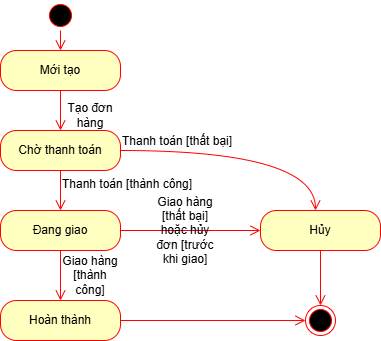

The diagram above was exported from draw.io. Its source (the exported page's mxGraphModel, read from the mxfile embedded in the PNG):
<mxGraphModel dx="1042" dy="527" grid="1" gridSize="10" guides="1" tooltips="1" connect="1" arrows="1" fold="1" page="1" pageScale="1" pageWidth="827" pageHeight="1169" math="0" shadow="0">
  <root>
    <mxCell id="0" />
    <mxCell id="1" parent="0" />
    <mxCell id="FyAkdG91hec8Z70-AfQq-37" value="" style="edgeStyle=orthogonalEdgeStyle;rounded=0;orthogonalLoop=1;jettySize=auto;html=1;" parent="1" edge="1">
      <mxGeometry relative="1" as="geometry">
        <mxPoint x="430" y="520" as="sourcePoint" />
      </mxGeometry>
    </mxCell>
    <mxCell id="FyAkdG91hec8Z70-AfQq-38" value="Text" style="edgeLabel;html=1;align=center;verticalAlign=middle;resizable=0;points=[];" parent="FyAkdG91hec8Z70-AfQq-37" vertex="1" connectable="0">
      <mxGeometry x="-0.17" y="1" relative="1" as="geometry">
        <mxPoint as="offset" />
      </mxGeometry>
    </mxCell>
    <mxCell id="o9iFv2BXI54qY_oE1tr--1" value="" style="ellipse;html=1;shape=startState;fillColor=#000000;strokeColor=#ff0000;" vertex="1" parent="1">
      <mxGeometry x="350" y="30" width="30" height="30" as="geometry" />
    </mxCell>
    <mxCell id="o9iFv2BXI54qY_oE1tr--2" value="" style="edgeStyle=orthogonalEdgeStyle;html=1;verticalAlign=bottom;endArrow=open;endSize=8;strokeColor=#ff0000;rounded=0;" edge="1" source="o9iFv2BXI54qY_oE1tr--1" parent="1" target="o9iFv2BXI54qY_oE1tr--3">
      <mxGeometry relative="1" as="geometry">
        <mxPoint x="365" y="160" as="targetPoint" />
      </mxGeometry>
    </mxCell>
    <mxCell id="o9iFv2BXI54qY_oE1tr--3" value="Mới tạo" style="rounded=1;whiteSpace=wrap;html=1;arcSize=40;fontColor=#000000;fillColor=#ffffc0;strokeColor=#ff0000;" vertex="1" parent="1">
      <mxGeometry x="305" y="80" width="120" height="40" as="geometry" />
    </mxCell>
    <mxCell id="o9iFv2BXI54qY_oE1tr--4" value="" style="edgeStyle=orthogonalEdgeStyle;html=1;verticalAlign=bottom;endArrow=open;endSize=8;strokeColor=#ff0000;rounded=0;" edge="1" source="o9iFv2BXI54qY_oE1tr--3" parent="1" target="o9iFv2BXI54qY_oE1tr--13">
      <mxGeometry relative="1" as="geometry">
        <mxPoint x="365" y="210" as="targetPoint" />
      </mxGeometry>
    </mxCell>
    <mxCell id="o9iFv2BXI54qY_oE1tr--13" value="Chờ thanh toán" style="rounded=1;whiteSpace=wrap;html=1;arcSize=40;fontColor=#000000;fillColor=#ffffc0;strokeColor=#ff0000;" vertex="1" parent="1">
      <mxGeometry x="305" y="160" width="120" height="40" as="geometry" />
    </mxCell>
    <mxCell id="o9iFv2BXI54qY_oE1tr--17" value="Tạo đơn hàng" style="text;html=1;whiteSpace=wrap;strokeColor=none;fillColor=none;align=center;verticalAlign=middle;rounded=0;" vertex="1" parent="1">
      <mxGeometry x="365" y="130" width="60" height="30" as="geometry" />
    </mxCell>
    <mxCell id="o9iFv2BXI54qY_oE1tr--22" value="Đang giao" style="rounded=1;whiteSpace=wrap;html=1;arcSize=40;fontColor=#000000;fillColor=#ffffc0;strokeColor=#ff0000;" vertex="1" parent="1">
      <mxGeometry x="305" y="240" width="120" height="40" as="geometry" />
    </mxCell>
    <mxCell id="o9iFv2BXI54qY_oE1tr--23" value="" style="edgeStyle=orthogonalEdgeStyle;html=1;verticalAlign=bottom;endArrow=open;endSize=8;strokeColor=#ff0000;rounded=0;" edge="1" source="o9iFv2BXI54qY_oE1tr--22" parent="1" target="o9iFv2BXI54qY_oE1tr--36">
      <mxGeometry relative="1" as="geometry">
        <mxPoint x="365" y="460" as="targetPoint" />
      </mxGeometry>
    </mxCell>
    <mxCell id="o9iFv2BXI54qY_oE1tr--27" value="&lt;span style=&quot;font-size: 12px;&quot;&gt;Thanh toán [thất bại]&lt;/span&gt;" style="edgeStyle=orthogonalEdgeStyle;html=1;align=left;verticalAlign=bottom;endArrow=open;endSize=8;strokeColor=#ff0000;rounded=0;curved=1;" edge="1" source="o9iFv2BXI54qY_oE1tr--13" parent="1" target="o9iFv2BXI54qY_oE1tr--33">
      <mxGeometry x="-1" relative="1" as="geometry">
        <mxPoint x="700" y="280" as="targetPoint" />
        <mxPoint x="405" y="250" as="sourcePoint" />
        <Array as="points">
          <mxPoint x="620" y="180" />
        </Array>
      </mxGeometry>
    </mxCell>
    <mxCell id="o9iFv2BXI54qY_oE1tr--28" value="&lt;span style=&quot;font-size: 12px;&quot;&gt;Thanh toán [thành công]&lt;/span&gt;" style="edgeStyle=orthogonalEdgeStyle;html=1;align=left;verticalAlign=top;endArrow=open;endSize=8;strokeColor=#ff0000;rounded=0;" edge="1" source="o9iFv2BXI54qY_oE1tr--13" parent="1" target="o9iFv2BXI54qY_oE1tr--22">
      <mxGeometry x="-1" relative="1" as="geometry">
        <mxPoint x="560" y="360" as="targetPoint" />
        <mxPoint x="365" y="270" as="sourcePoint" />
      </mxGeometry>
    </mxCell>
    <mxCell id="o9iFv2BXI54qY_oE1tr--30" value="" style="ellipse;html=1;shape=endState;fillColor=#000000;strokeColor=#ff0000;" vertex="1" parent="1">
      <mxGeometry x="610" y="335" width="30" height="30" as="geometry" />
    </mxCell>
    <mxCell id="o9iFv2BXI54qY_oE1tr--31" value="" style="edgeStyle=orthogonalEdgeStyle;html=1;verticalAlign=bottom;endArrow=open;endSize=8;strokeColor=#ff0000;rounded=0;" edge="1" parent="1" source="o9iFv2BXI54qY_oE1tr--22" target="o9iFv2BXI54qY_oE1tr--33">
      <mxGeometry relative="1" as="geometry">
        <mxPoint x="500" y="410" as="targetPoint" />
        <mxPoint x="500" y="300" as="sourcePoint" />
      </mxGeometry>
    </mxCell>
    <mxCell id="o9iFv2BXI54qY_oE1tr--33" value="Hủy" style="rounded=1;whiteSpace=wrap;html=1;arcSize=40;fontColor=#000000;fillColor=#ffffc0;strokeColor=#ff0000;" vertex="1" parent="1">
      <mxGeometry x="565" y="240" width="120" height="40" as="geometry" />
    </mxCell>
    <mxCell id="o9iFv2BXI54qY_oE1tr--34" value="" style="edgeStyle=orthogonalEdgeStyle;html=1;verticalAlign=bottom;endArrow=open;endSize=8;strokeColor=#ff0000;rounded=0;" edge="1" parent="1" source="o9iFv2BXI54qY_oE1tr--33" target="o9iFv2BXI54qY_oE1tr--30">
      <mxGeometry relative="1" as="geometry">
        <mxPoint x="450" y="520" as="targetPoint" />
        <mxPoint x="450" y="410" as="sourcePoint" />
      </mxGeometry>
    </mxCell>
    <mxCell id="o9iFv2BXI54qY_oE1tr--36" value="Hoàn thành" style="rounded=1;whiteSpace=wrap;html=1;arcSize=40;fontColor=#000000;fillColor=#ffffc0;strokeColor=#ff0000;" vertex="1" parent="1">
      <mxGeometry x="305" y="330" width="120" height="40" as="geometry" />
    </mxCell>
    <mxCell id="o9iFv2BXI54qY_oE1tr--37" value="" style="edgeStyle=orthogonalEdgeStyle;html=1;verticalAlign=bottom;endArrow=open;endSize=8;strokeColor=#ff0000;rounded=0;" edge="1" source="o9iFv2BXI54qY_oE1tr--36" parent="1" target="o9iFv2BXI54qY_oE1tr--30">
      <mxGeometry relative="1" as="geometry">
        <mxPoint x="410" y="330" as="targetPoint" />
      </mxGeometry>
    </mxCell>
    <mxCell id="o9iFv2BXI54qY_oE1tr--39" value="Giao hàng [thành công]" style="text;html=1;whiteSpace=wrap;strokeColor=none;fillColor=none;align=center;verticalAlign=middle;rounded=0;" vertex="1" parent="1">
      <mxGeometry x="365" y="290" width="60" height="30" as="geometry" />
    </mxCell>
    <mxCell id="o9iFv2BXI54qY_oE1tr--45" value="Giao hàng [thất bại] hoặc hủy đơn [trước khi giao]" style="text;html=1;whiteSpace=wrap;strokeColor=none;fillColor=none;align=center;verticalAlign=middle;rounded=0;" vertex="1" parent="1">
      <mxGeometry x="460" y="245" width="60" height="30" as="geometry" />
    </mxCell>
  </root>
</mxGraphModel>